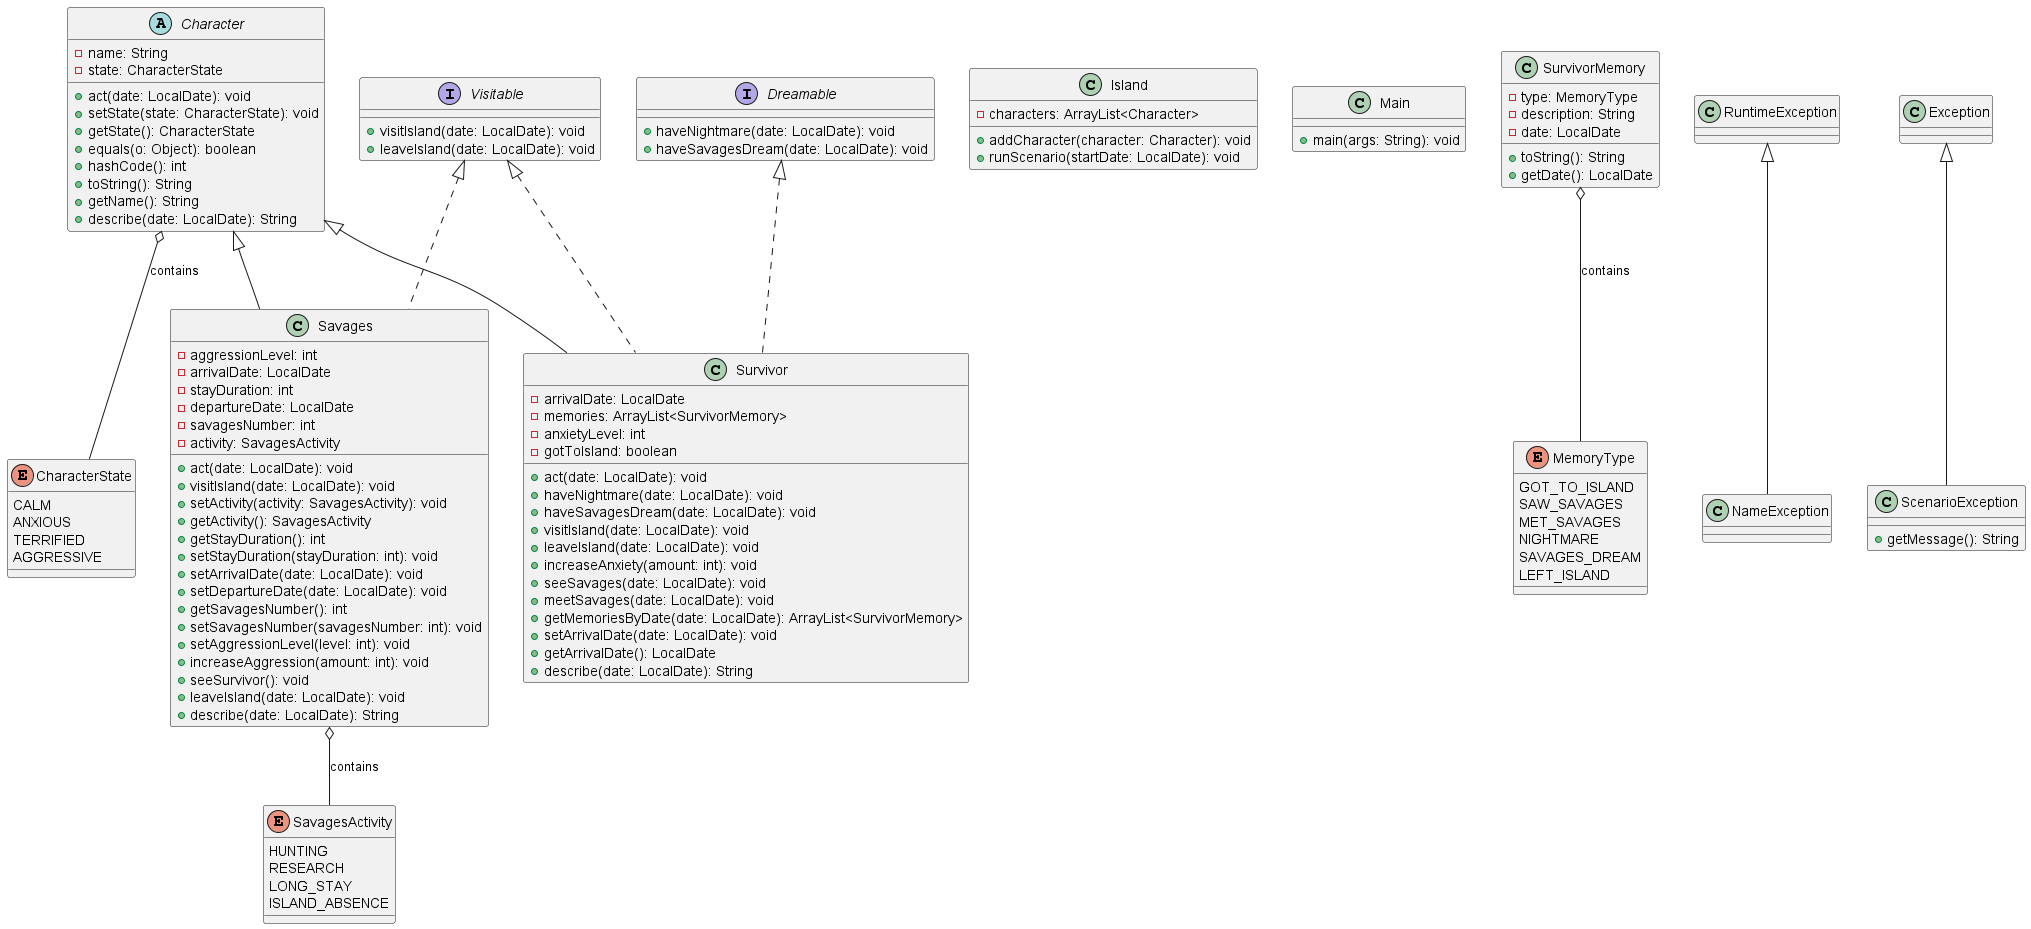

The diagram above was rendered by PlantUML. Its source (embedded in the PNG):
@startuml
abstract Character {
    - name: String
    - state: CharacterState
    + act(date: LocalDate): void
    + setState(state: CharacterState): void
    + getState(): CharacterState
    + equals(o: Object): boolean
    + hashCode(): int
    + toString(): String
    + getName(): String
    + describe(date: LocalDate): String
}
enum CharacterState {
    CALM
    ANXIOUS
    TERRIFIED
    AGGRESSIVE
}
interface Dreamable {
    + haveNightmare(date: LocalDate): void
    + haveSavagesDream(date: LocalDate): void
}
class Island {
    - characters: ArrayList<Character>
    + addCharacter(character: Character): void
    + runScenario(startDate: LocalDate): void
}
class Main {
    + main(args: String): void
}
class SurvivorMemory {
    - type: MemoryType
    - description: String
    - date: LocalDate
    + toString(): String
    + getDate(): LocalDate
}
enum MemoryType {
    GOT_TO_ISLAND
    SAW_SAVAGES
    MET_SAVAGES
    NIGHTMARE
    SAVAGES_DREAM
    LEFT_ISLAND
}
class NameException extends RuntimeException {
}
class Savages extends Character implements Visitable {
    - aggressionLevel: int
    - arrivalDate: LocalDate
    - stayDuration: int
    - departureDate: LocalDate
    - savagesNumber: int
    - activity: SavagesActivity
    + act(date: LocalDate): void
    + visitIsland(date: LocalDate): void
    + setActivity(activity: SavagesActivity): void
    + getActivity(): SavagesActivity
    + getStayDuration(): int
    + setStayDuration(stayDuration: int): void
    + setArrivalDate(date: LocalDate): void
    + setDepartureDate(date: LocalDate): void
    + getSavagesNumber(): int
    + setSavagesNumber(savagesNumber: int): void
    + setAggressionLevel(level: int): void
    + increaseAggression(amount: int): void
    + seeSurvivor(): void
    + leaveIsland(date: LocalDate): void
    + describe(date: LocalDate): String
}
enum SavagesActivity {
    HUNTING
    RESEARCH
    LONG_STAY
    ISLAND_ABSENCE
}
class ScenarioException extends Exception {
    + getMessage(): String
}
class Survivor extends Character implements Dreamable, Visitable {
    - arrivalDate: LocalDate
    - memories: ArrayList<SurvivorMemory>
    - anxietyLevel: int
    - gotToIsland: boolean
    + act(date: LocalDate): void
    + haveNightmare(date: LocalDate): void
    + haveSavagesDream(date: LocalDate): void
    + visitIsland(date: LocalDate): void
    + leaveIsland(date: LocalDate): void
    + increaseAnxiety(amount: int): void
    + seeSavages(date: LocalDate): void
    + meetSavages(date: LocalDate): void
    + getMemoriesByDate(date: LocalDate): ArrayList<SurvivorMemory>
    + setArrivalDate(date: LocalDate): void
    + getArrivalDate(): LocalDate
    + describe(date: LocalDate): String
}
interface Visitable {
    + visitIsland(date: LocalDate): void
    + leaveIsland(date: LocalDate): void
}
  Character o-- CharacterState: contains
  Savages o-- SavagesActivity: contains
  SurvivorMemory o-- MemoryType: contains
@enduml